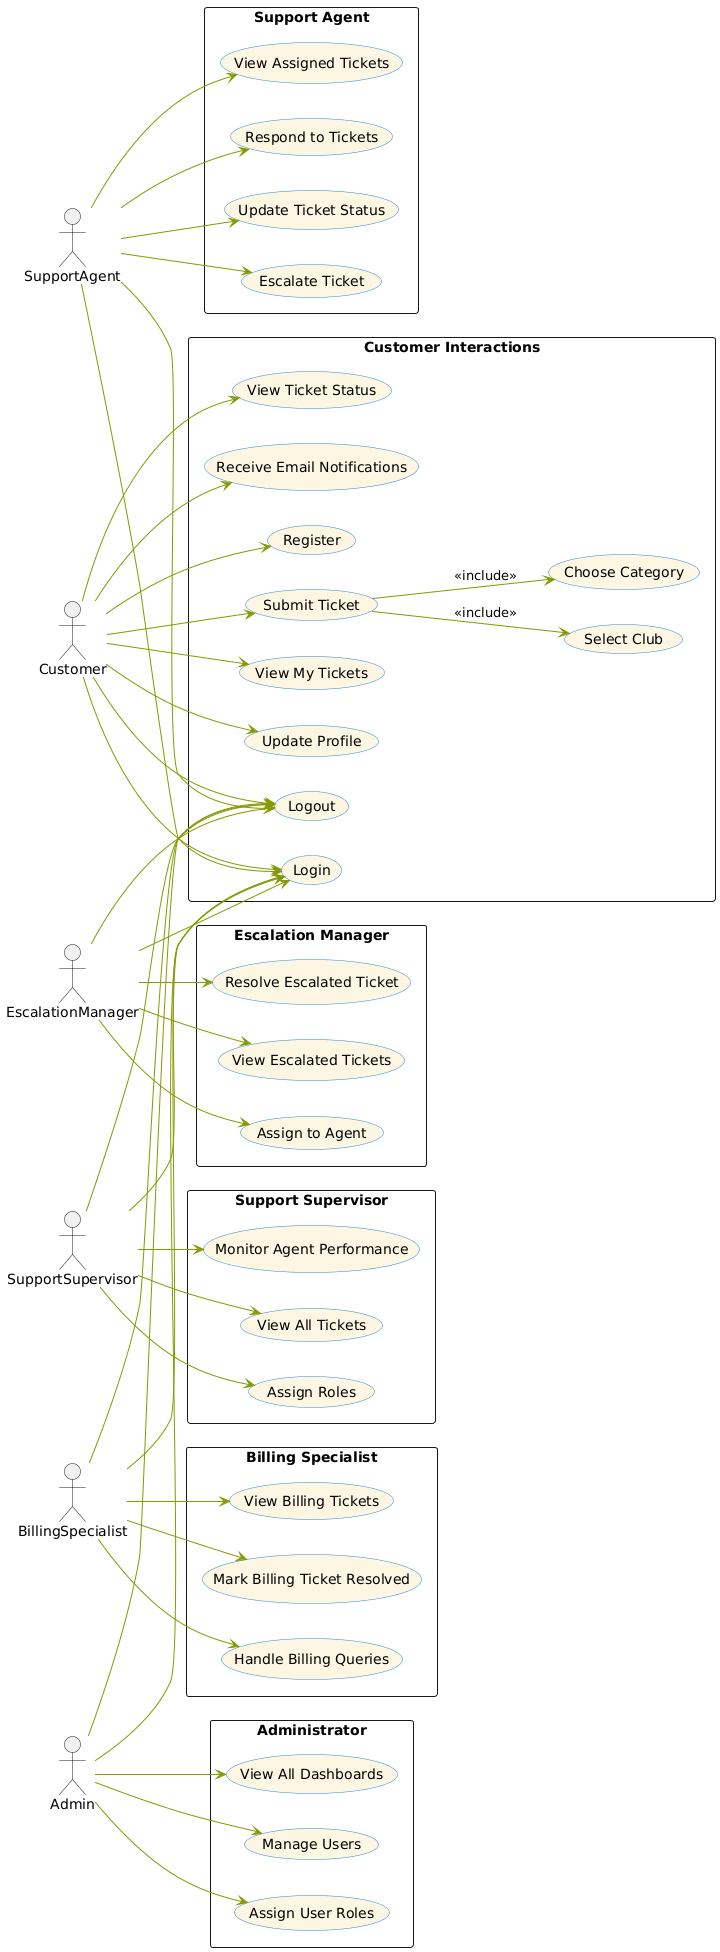

The diagram above was rendered by PlantUML. Its source (embedded in the PNG):
@startuml
left to right direction

skinparam usecase {
  BackgroundColor #fdf6e3
  BorderColor #268bd2
  ArrowColor #859900
  FontSize 14
  FontColor black
  RoundCorner 10
}

actor Customer
actor SupportAgent
actor EscalationManager
actor SupportSupervisor
actor BillingSpecialist
actor Admin

rectangle "Customer Interactions" {
  Customer --> (Register)
  Customer --> (Login)
  Customer --> (Submit Ticket)
  Customer --> (View My Tickets)
  Customer --> (Update Profile)
  Customer --> (Logout)
  Customer --> (View Ticket Status)
  Customer --> (Receive Email Notifications)

  (Submit Ticket) --> (Select Club) : <<include>>
  (Submit Ticket) --> (Choose Category) : <<include>>
}

rectangle "Support Agent" {
  SupportAgent --> (Login)
  SupportAgent --> (View Assigned Tickets)
  SupportAgent --> (Respond to Tickets)
  SupportAgent --> (Update Ticket Status)
  SupportAgent --> (Escalate Ticket)
  SupportAgent --> (Logout)
}

rectangle "Escalation Manager" {
  EscalationManager --> (Login)
  EscalationManager --> (View Escalated Tickets)
  EscalationManager --> (Assign to Agent)
  EscalationManager --> (Resolve Escalated Ticket)
  EscalationManager --> (Logout)
}

rectangle "Support Supervisor" {
  SupportSupervisor --> (Login)
  SupportSupervisor --> (View All Tickets)
  SupportSupervisor --> (Assign Roles)
  SupportSupervisor --> (Monitor Agent Performance)
  SupportSupervisor --> (Logout)
}

rectangle "Billing Specialist" {
  BillingSpecialist --> (Login)
  BillingSpecialist --> (Handle Billing Queries)
  BillingSpecialist --> (View Billing Tickets)
  BillingSpecialist --> (Mark Billing Ticket Resolved)
  BillingSpecialist --> (Logout)
}

rectangle "Administrator" {
  Admin --> (Login)
  Admin --> (Manage Users)
  Admin --> (Assign User Roles)
  Admin --> (View All Dashboards)
  Admin --> (Logout)
}
@enduml